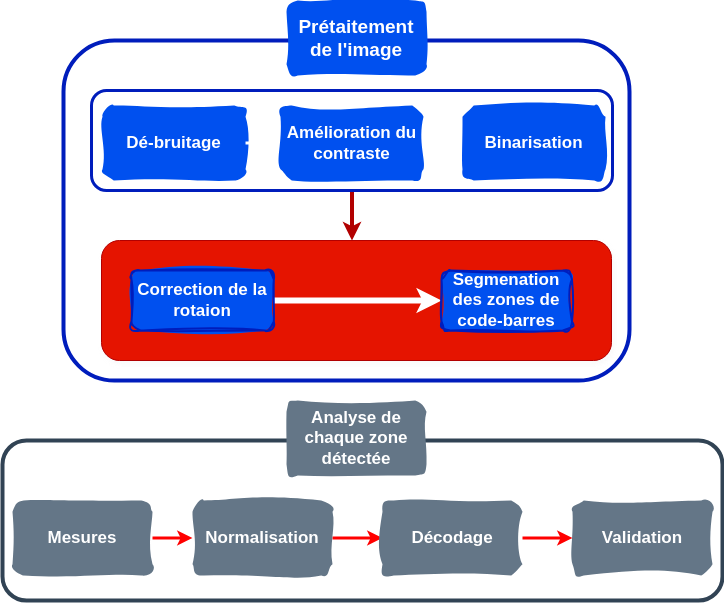

The diagram above was exported from draw.io. Its source (the exported page's mxGraphModel, read from the mxfile embedded in the PNG):
<mxGraphModel dx="1368" dy="829" grid="1" gridSize="10" guides="1" tooltips="1" connect="1" arrows="1" fold="1" page="1" pageScale="1" pageWidth="827" pageHeight="1169" math="0" shadow="0">
  <root>
    <mxCell id="WIyWlLk6GJQsqaUBKTNV-0" />
    <mxCell id="WIyWlLk6GJQsqaUBKTNV-1" parent="WIyWlLk6GJQsqaUBKTNV-0" />
    <mxCell id="9DbZMmsmSl2Jbx8f2rIU-24" value="" style="rounded=1;whiteSpace=wrap;html=1;fillColor=none;fontColor=#030303;strokeColor=#314354;strokeWidth=4;fontSize=17;" parent="WIyWlLk6GJQsqaUBKTNV-1" vertex="1">
      <mxGeometry x="70" y="470" width="720" height="160" as="geometry" />
    </mxCell>
    <mxCell id="9DbZMmsmSl2Jbx8f2rIU-25" value="" style="group;fontColor=#030303;fontSize=17;" parent="WIyWlLk6GJQsqaUBKTNV-1" vertex="1" connectable="0">
      <mxGeometry x="113" y="540" width="601" height="60" as="geometry" />
    </mxCell>
    <mxCell id="9DbZMmsmSl2Jbx8f2rIU-14" value="" style="edgeStyle=orthogonalEdgeStyle;rounded=0;orthogonalLoop=1;jettySize=auto;html=1;strokeWidth=3;fillColor=#a20025;strokeColor=#FF0000;fontColor=#030303;fontSize=17;" parent="9DbZMmsmSl2Jbx8f2rIU-25" source="9DbZMmsmSl2Jbx8f2rIU-10" target="9DbZMmsmSl2Jbx8f2rIU-11" edge="1">
      <mxGeometry relative="1" as="geometry" />
    </mxCell>
    <mxCell id="9DbZMmsmSl2Jbx8f2rIU-10" value="Mesures" style="rounded=1;whiteSpace=wrap;html=1;strokeWidth=2;fillWeight=4;hachureGap=8;hachureAngle=45;fillColor=#647687;fontStyle=1;fontSize=17;fontColor=#FFFFFF;strokeColor=none;fillStyle=solid;glass=0;shadow=0;sketch=1;curveFitting=1;jiggle=2;" parent="9DbZMmsmSl2Jbx8f2rIU-25" vertex="1">
      <mxGeometry x="-33" y="-10" width="140" height="75" as="geometry" />
    </mxCell>
    <mxCell id="9DbZMmsmSl2Jbx8f2rIU-15" value="" style="edgeStyle=orthogonalEdgeStyle;rounded=0;orthogonalLoop=1;jettySize=auto;html=1;strokeWidth=3;strokeColor=#FF0000;fontColor=#030303;fontSize=17;" parent="9DbZMmsmSl2Jbx8f2rIU-25" source="9DbZMmsmSl2Jbx8f2rIU-11" target="9DbZMmsmSl2Jbx8f2rIU-12" edge="1">
      <mxGeometry relative="1" as="geometry" />
    </mxCell>
    <mxCell id="9DbZMmsmSl2Jbx8f2rIU-11" value="Normalisation" style="rounded=1;whiteSpace=wrap;html=1;strokeWidth=2;fillWeight=4;hachureGap=8;hachureAngle=45;fillColor=#647687;fontStyle=1;fontSize=17;fontColor=#FFFFFF;strokeColor=none;fillStyle=solid;glass=0;shadow=0;sketch=1;curveFitting=1;jiggle=2;" parent="9DbZMmsmSl2Jbx8f2rIU-25" vertex="1">
      <mxGeometry x="147" y="-10" width="140" height="75" as="geometry" />
    </mxCell>
    <mxCell id="9DbZMmsmSl2Jbx8f2rIU-12" value="Décodage" style="rounded=1;whiteSpace=wrap;html=1;strokeWidth=2;fillWeight=4;hachureGap=8;hachureAngle=45;fillColor=#647687;fontStyle=1;fontSize=17;fontColor=#FFFFFF;strokeColor=none;fillStyle=solid;glass=0;shadow=0;sketch=1;curveFitting=1;jiggle=2;" parent="9DbZMmsmSl2Jbx8f2rIU-25" vertex="1">
      <mxGeometry x="337" y="-10" width="140" height="75" as="geometry" />
    </mxCell>
    <mxCell id="9DbZMmsmSl2Jbx8f2rIU-18" value="" style="rounded=1;whiteSpace=wrap;html=1;fillColor=none;fontColor=#ffffff;strokeColor=#001DBC;strokeWidth=4;fontSize=17;" parent="WIyWlLk6GJQsqaUBKTNV-1" vertex="1">
      <mxGeometry x="131" y="70" width="566" height="340" as="geometry" />
    </mxCell>
    <mxCell id="9DbZMmsmSl2Jbx8f2rIU-22" value="" style="group;strokeWidth=3;strokeColor=none;rounded=1;glass=0;fontColor=#ffffff;fillColor=none;fontSize=17;" parent="WIyWlLk6GJQsqaUBKTNV-1" vertex="1" connectable="0">
      <mxGeometry x="159" y="120" width="521" height="100" as="geometry" />
    </mxCell>
    <mxCell id="6KPbArTB1h1JeahzybAP-3" style="edgeStyle=orthogonalEdgeStyle;rounded=0;orthogonalLoop=1;jettySize=auto;html=1;strokeWidth=4;fillColor=#e51400;strokeColor=#B20000;" edge="1" parent="9DbZMmsmSl2Jbx8f2rIU-22" source="9DbZMmsmSl2Jbx8f2rIU-21">
      <mxGeometry relative="1" as="geometry">
        <mxPoint x="260.5" y="150" as="targetPoint" />
      </mxGeometry>
    </mxCell>
    <mxCell id="9DbZMmsmSl2Jbx8f2rIU-21" value="" style="rounded=1;whiteSpace=wrap;html=1;fillColor=none;strokeColor=#001DBC;strokeWidth=3;fontSize=17;fontColor=#ffffff;" parent="9DbZMmsmSl2Jbx8f2rIU-22" vertex="1">
      <mxGeometry width="521" height="100" as="geometry" />
    </mxCell>
    <mxCell id="9DbZMmsmSl2Jbx8f2rIU-1" value="Dé-bruitage" style="rounded=1;whiteSpace=wrap;html=1;strokeWidth=2;fillWeight=4;hachureGap=8;hachureAngle=45;fontStyle=1;fontSize=17;fillStyle=solid;glass=0;shadow=0;sketch=1;curveFitting=1;jiggle=2;strokeColor=none;fillColor=#0050ef;fontColor=#ffffff;" parent="9DbZMmsmSl2Jbx8f2rIU-22" vertex="1">
      <mxGeometry x="10.999803921568624" y="15" width="143.01960784313724" height="75" as="geometry" />
    </mxCell>
    <mxCell id="9DbZMmsmSl2Jbx8f2rIU-7" value="" style="edgeStyle=orthogonalEdgeStyle;rounded=0;orthogonalLoop=1;jettySize=auto;html=1;strokeWidth=3;fontColor=#010101;fontSize=17;" parent="9DbZMmsmSl2Jbx8f2rIU-22" source="9DbZMmsmSl2Jbx8f2rIU-1" target="9DbZMmsmSl2Jbx8f2rIU-2" edge="1">
      <mxGeometry relative="1" as="geometry" />
    </mxCell>
    <mxCell id="9DbZMmsmSl2Jbx8f2rIU-8" value="" style="edgeStyle=orthogonalEdgeStyle;rounded=0;orthogonalLoop=1;jettySize=auto;html=1;strokeWidth=3;fontColor=#010101;fontSize=17;" parent="9DbZMmsmSl2Jbx8f2rIU-22" source="9DbZMmsmSl2Jbx8f2rIU-2" target="9DbZMmsmSl2Jbx8f2rIU-3" edge="1">
      <mxGeometry relative="1" as="geometry" />
    </mxCell>
    <mxCell id="9DbZMmsmSl2Jbx8f2rIU-2" value="Amélioration du contraste" style="rounded=1;whiteSpace=wrap;html=1;strokeWidth=2;fillWeight=4;hachureGap=8;hachureAngle=45;fontStyle=1;fontSize=17;fillStyle=solid;glass=0;shadow=0;sketch=1;curveFitting=1;jiggle=2;strokeColor=none;fillColor=#0050ef;fontColor=#ffffff;" parent="9DbZMmsmSl2Jbx8f2rIU-22" vertex="1">
      <mxGeometry x="188.99431372549017" y="15" width="143.01960784313724" height="75" as="geometry" />
    </mxCell>
    <mxCell id="9DbZMmsmSl2Jbx8f2rIU-3" value="Binarisation" style="rounded=1;whiteSpace=wrap;html=1;strokeWidth=2;fillWeight=4;hachureGap=8;hachureAngle=45;fontStyle=1;fontSize=17;fillStyle=solid;glass=0;shadow=0;sketch=1;curveFitting=1;jiggle=2;strokeColor=none;fillColor=#0050ef;fontColor=#ffffff;" parent="9DbZMmsmSl2Jbx8f2rIU-22" vertex="1">
      <mxGeometry x="370.99882352941177" y="15" width="143.01960784313724" height="75" as="geometry" />
    </mxCell>
    <mxCell id="9DbZMmsmSl2Jbx8f2rIU-9" value="Analyse de chaque zone détectée" style="rounded=1;whiteSpace=wrap;html=1;strokeWidth=2;fillWeight=4;hachureGap=8;hachureAngle=45;fillColor=#647687;fontStyle=1;fontSize=17;strokeColor=none;fillStyle=solid;glass=0;shadow=0;sketch=1;curveFitting=1;jiggle=2;fontColor=#FFFFFF;" parent="WIyWlLk6GJQsqaUBKTNV-1" vertex="1">
      <mxGeometry x="354" y="430" width="140" height="75" as="geometry" />
    </mxCell>
    <mxCell id="9DbZMmsmSl2Jbx8f2rIU-0" value="Prétaitement de l'image" style="rounded=1;whiteSpace=wrap;html=1;strokeWidth=2;fillWeight=4;hachureGap=8;hachureAngle=45;fillColor=#0050ef;fontStyle=1;fontSize=19;fontColor=#ffffff;strokeColor=none;fillStyle=solid;glass=0;shadow=0;sketch=1;curveFitting=1;jiggle=2;" parent="WIyWlLk6GJQsqaUBKTNV-1" vertex="1">
      <mxGeometry x="354" y="30" width="140" height="75" as="geometry" />
    </mxCell>
    <mxCell id="9DbZMmsmSl2Jbx8f2rIU-26" style="edgeStyle=orthogonalEdgeStyle;rounded=0;orthogonalLoop=1;jettySize=auto;html=1;exitX=0.5;exitY=1;exitDx=0;exitDy=0;fontColor=#030303;fontSize=17;" parent="WIyWlLk6GJQsqaUBKTNV-1" source="9DbZMmsmSl2Jbx8f2rIU-24" target="9DbZMmsmSl2Jbx8f2rIU-24" edge="1">
      <mxGeometry relative="1" as="geometry" />
    </mxCell>
    <mxCell id="9DbZMmsmSl2Jbx8f2rIU-13" value="Validation" style="rounded=1;whiteSpace=wrap;html=1;strokeWidth=2;fillWeight=4;hachureGap=8;hachureAngle=45;fillColor=#647687;fontStyle=1;fontSize=17;fontColor=#FFFFFF;strokeColor=none;fillStyle=solid;glass=0;shadow=0;sketch=1;curveFitting=1;jiggle=2;" parent="WIyWlLk6GJQsqaUBKTNV-1" vertex="1">
      <mxGeometry x="640" y="530" width="140" height="75" as="geometry" />
    </mxCell>
    <mxCell id="9DbZMmsmSl2Jbx8f2rIU-16" value="" style="edgeStyle=orthogonalEdgeStyle;rounded=0;orthogonalLoop=1;jettySize=auto;html=1;strokeColor=#FF0000;strokeWidth=3;fontColor=#030303;fontSize=17;" parent="WIyWlLk6GJQsqaUBKTNV-1" source="9DbZMmsmSl2Jbx8f2rIU-12" target="9DbZMmsmSl2Jbx8f2rIU-13" edge="1">
      <mxGeometry relative="1" as="geometry" />
    </mxCell>
    <mxCell id="6KPbArTB1h1JeahzybAP-0" value="" style="group;fillColor=#e51400;fontColor=#ffffff;strokeColor=#B20000;rounded=1;glass=0;shadow=1;" vertex="1" connectable="0" parent="WIyWlLk6GJQsqaUBKTNV-1">
      <mxGeometry x="169" y="270" width="510" height="120" as="geometry" />
    </mxCell>
    <mxCell id="6KPbArTB1h1JeahzybAP-2" style="edgeStyle=orthogonalEdgeStyle;rounded=0;orthogonalLoop=1;jettySize=auto;html=1;strokeWidth=6;" edge="1" parent="6KPbArTB1h1JeahzybAP-0" source="9DbZMmsmSl2Jbx8f2rIU-4" target="9DbZMmsmSl2Jbx8f2rIU-6">
      <mxGeometry relative="1" as="geometry" />
    </mxCell>
    <mxCell id="9DbZMmsmSl2Jbx8f2rIU-4" value="Correction de la rotaion" style="rounded=1;whiteSpace=wrap;html=1;strokeWidth=2;fillWeight=4;hachureGap=8;hachureAngle=45;fillColor=#0050ef;fontStyle=1;fontSize=17;fontColor=#ffffff;strokeColor=#001DBC;fillStyle=solid;glass=0;shadow=0;sketch=1;curveFitting=1;jiggle=2;" parent="6KPbArTB1h1JeahzybAP-0" vertex="1">
      <mxGeometry x="30" y="30" width="142.32558139534882" height="60" as="geometry" />
    </mxCell>
    <mxCell id="9DbZMmsmSl2Jbx8f2rIU-6" value="Segmenation des zones de code-barres" style="rounded=1;whiteSpace=wrap;html=1;strokeWidth=2;fillWeight=4;hachureGap=8;hachureAngle=45;fillColor=#0050ef;fontStyle=1;fontSize=17;fontColor=#ffffff;strokeColor=#001DBC;fillStyle=solid;glass=0;shadow=0;sketch=1;curveFitting=1;jiggle=2;" parent="6KPbArTB1h1JeahzybAP-0" vertex="1">
      <mxGeometry x="340.0044186046511" y="30" width="130.46511627906975" height="60" as="geometry" />
    </mxCell>
  </root>
</mxGraphModel>